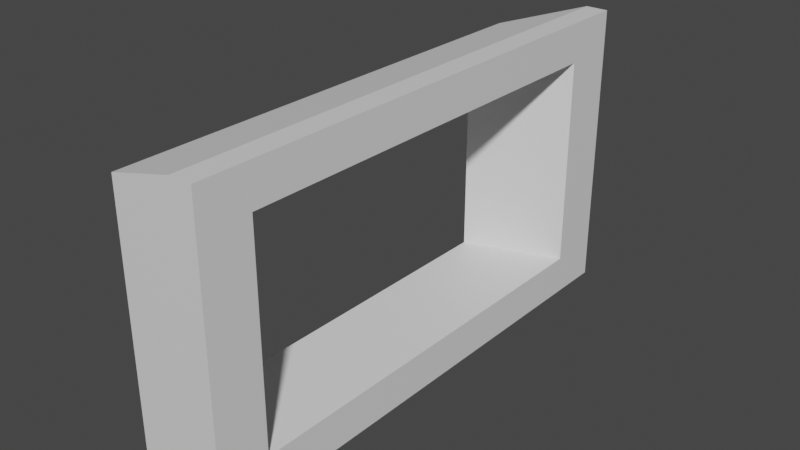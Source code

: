 # Source: doormodel.blend  (saved by Blender 3.5.10; exported with 4.5.12 LTS)
import bpy
from mathutils import Matrix  # noqa: F401  (used for matrix-valued properties, if any)

bpy.ops.wm.read_factory_settings(use_empty=True)
scene = bpy.context.scene
scene.name = 'Scene'

# ---- collections
col_collection = bpy.data.collections.new('Collection'); scene.collection.children.link(col_collection)

# ---- materials (node trees are filled in below, after node groups)
mat_material = bpy.data.materials.new('Material')
mat_material.alpha_threshold = 0.0
mat_material.use_transparent_shadow = False
mat_material.roughness = 0.5
mat_material.line_color = (0.0, 0.0, 0.0, 1.0)

# ---- material node trees
mat_material.use_nodes = True; mat_material.node_tree.nodes.clear()
_N = mat_material.node_tree.nodes; _L = mat_material.node_tree.links
n0 = _N.new('ShaderNodeOutputMaterial'); n0.name = 'Material Output'; n0.location = (300, 300)
n1 = _N.new('ShaderNodeBsdfPrincipled'); n1.name = 'Principled BSDF'; n1.location = (10, 300)
n1.distribution = 'GGX'
n1.subsurface_method = 'RANDOM_WALK_SKIN'
n1.inputs[3].default_value = 1.45
n1.inputs[27].default_value = (0.0, 0.0, 0.0, 1.0)
n1.inputs[28].default_value = 1.0
_L.new(n1.outputs[0], n0.inputs[0])
n0.is_active_output = True

# ---- world
world_world = bpy.data.worlds.new('World'); scene.world = world_world
world_world.use_nodes = True; world_world.node_tree.nodes.clear()
_N = world_world.node_tree.nodes; _L = world_world.node_tree.links
n0 = _N.new('ShaderNodeOutputWorld'); n0.name = 'World Output'; n0.location = (300, 300)
n1 = _N.new('ShaderNodeBackground'); n1.name = 'Background'; n1.location = (10, 300)
n1.inputs[0].default_value = (0.05088, 0.05088, 0.05088, 1.0)
_L.new(n1.outputs[0], n0.inputs[0])
n0.is_active_output = True
world_world.color = (0.05088, 0.05088, 0.05088)
world_world.use_sun_shadow = False
world_world.sun_shadow_jitter_overblur = 0.0

# ---- meshes
me_cube = bpy.data.meshes.new('Cube')
me_cube.from_pydata([(-0.3813, 1.812, 0.4919), (-0.3813, 0.005923, 0.4991), (-0.3772, 1.808, -0.5094), (-0.3772, 0.001936, -0.5023), (-0.04955, 2.035, 0.554), (-0.04955, 0.006659, 0.5621), (-0.04493, 2.031, -0.5706), (-0.04493, 0.00218, -0.5625), (-0.04724, 0.004419, -0.0002118), (-0.3813, 0.9091, 0.4955), (-0.04493, 1.016, -0.5666), (-0.3772, 0.9051, -0.5059), (-0.04955, 1.021, 0.558), (-0.3793, 1.81, -0.008768), (-0.04724, 2.033, -0.00829), (-0.3793, 0.00393, -0.001575), (-0.04555, 0.002786, -0.4104), (-0.1372, 0.006657, 0.5617), (-0.3813, 0.1815, 0.4984), (-0.04493, 1.82, -0.5698), (-0.3772, 0.1775, -0.503), (-0.04955, 0.2038, 0.5613), (-0.1326, 2.031, -0.571), (-0.3778, 1.809, -0.374), (-0.1326, 0.002179, -0.5629), (-0.04893, 2.035, 0.4019), (-0.1372, 2.035, 0.5536), (-0.3808, 0.005384, 0.3637), (-0.04893, 0.006053, 0.41), (-0.3813, 1.625, 0.4927), (-0.04493, 0.1993, -0.5633), (-0.3772, 1.621, -0.5087), (-0.04955, 1.825, 0.5548), (-0.3808, 1.812, 0.3565), (-0.04555, 2.031, -0.4185), (-0.3778, 0.002475, -0.3668), (-0.1372, 1.021, 0.5577), (-0.3778, 0.9056, -0.3704), (-0.3808, 0.9085, 0.3601), (-0.3793, 0.1795, -0.002274), (-0.3793, 1.623, -0.008022), (-0.1349, 0.004418, -0.000572), (-0.04893, 1.02, 0.4059), (-0.04555, 1.017, -0.4144), (-0.04724, 0.2016, -0.0009969), (-0.04724, 1.823, -0.007452), (-0.1326, 1.016, -0.5669), (-0.1349, 2.033, -0.008651), (-0.1366, 2.035, 0.4015), (-0.1326, 0.1993, -0.5637), (-0.04555, 1.821, -0.4176), (-0.04555, 0.1999, -0.4112), (-0.04893, 0.2032, 0.4092), (-0.1366, 0.006052, 0.4096), (-0.3808, 1.624, 0.3572), (-0.3808, 0.1809, 0.363), (-0.3778, 0.178, -0.3675), (-0.1372, 0.2038, 0.5609), (-0.1372, 1.825, 0.5545), (-0.3778, 1.621, -0.3733), (-0.1332, 0.002785, -0.4108), (-0.04893, 1.824, 0.4027), (-0.1326, 1.82, -0.5701), (-0.1332, 2.031, -0.4188)], [], [(63, 34, 6, 22), (62, 22, 6, 19), (61, 25, 4, 32), (60, 35, 3, 24), (59, 23, 2, 31), (58, 26, 0, 29), (57, 36, 9, 18), (56, 37, 11, 20), (40, 59, 50, 45), (54, 33, 13, 40), (53, 27, 15, 41), (52, 42, 12, 21), (54, 40, 45, 61), (50, 34, 14, 45), (49, 46, 10, 30), (48, 25, 14, 47), (33, 48, 47, 13), (0, 26, 48, 33), (26, 4, 25, 48), (24, 49, 30, 7), (3, 20, 49, 24), (20, 11, 46, 49), (38, 54, 61, 42), (10, 19, 50, 43), (19, 6, 34, 50), (16, 51, 44, 8), (7, 30, 51, 16), (30, 10, 43, 51), (28, 52, 21, 5), (8, 44, 52, 28), (55, 38, 42, 52), (28, 53, 41, 8), (5, 17, 53, 28), (17, 1, 27, 53), (39, 55, 52, 44), (9, 29, 54, 38), (29, 0, 33, 54), (27, 55, 39, 15), (1, 18, 55, 27), (18, 9, 38, 55), (35, 56, 20, 3), (15, 39, 56, 35), (56, 39, 44, 51), (17, 57, 18, 1), (5, 21, 57, 17), (21, 12, 36, 57), (36, 58, 29, 9), (12, 32, 58, 36), (32, 4, 26, 58), (37, 59, 31, 11), (37, 56, 51, 43), (40, 13, 23, 59), (16, 60, 24, 7), (8, 41, 60, 16), (41, 15, 35, 60), (42, 61, 32, 12), (59, 37, 43, 50), (45, 14, 25, 61), (46, 62, 19, 10), (11, 31, 62, 46), (31, 2, 22, 62), (23, 63, 22, 2), (13, 47, 63, 23), (47, 14, 34, 63)])
_uv = me_cube.uv_layers.new(name='UVMap')
_uv.uv.foreach_set('vector', [0.75, 0.6875, 0.875, 0.6875, 0.875, 0.75, 0.75, 0.75, 0.5625, 0.875, 0.625, 0.875, 0.625, 1.0, 0.5625, 1.0, 0.5625, 0.1875, 0.625, 0.1875, 0.625, 0.25, 0.5625, 0.25, 0.25, 0.6875, 0.375, 0.6875, 0.375, 0.75, 0.25, 0.75, 0.5625, 0.6875, 0.625, 0.6875, 0.625, 0.75, 0.5625, 0.75, 0.5625, 0.375, 0.625, 0.375, 0.625, 0.5, 0.5625, 0.5, 0.4375, 0.375, 0.5, 0.375, 0.5, 0.5, 0.4375, 0.5, 0.4375, 0.6875, 0.5, 0.6875, 0.5, 0.75, 0.4375, 0.75, 0.5625, 0.625, 0.5625, 0.6875, 0.5625, 0.0625, 0.5625, 0.125, 0.5625, 0.5625, 0.625, 0.5625, 0.625, 0.625, 0.5625, 0.625, 0.25, 0.5625, 0.375, 0.5625, 0.375, 0.625, 0.25, 0.625, 0.4375, 0.1875, 0.5, 0.1875, 0.5, 0.25, 0.4375, 0.25, 0.5625, 0.5625, 0.5625, 0.625, 0.5625, 0.125, 0.5625, 0.1875, 0.5625, 0.0625, 0.625, 0.0625, 0.625, 0.125, 0.5625, 0.125, 0.4375, 0.875, 0.5, 0.875, 0.5, 1.0, 0.4375, 1.0, 0.75, 0.5625, 0.875, 0.5625, 0.875, 0.625, 0.75, 0.625, 0.625, 0.5625, 0.75, 0.5625, 0.75, 0.625, 0.625, 0.625, 0.625, 0.5, 0.75, 0.5, 0.75, 0.5625, 0.625, 0.5625, 0.75, 0.5, 0.875, 0.5, 0.875, 0.5625, 0.75, 0.5625, 0.375, 0.875, 0.4375, 0.875, 0.4375, 1.0, 0.375, 1.0, 0.375, 0.75, 0.4375, 0.75, 0.4375, 0.875, 0.375, 0.875, 0.4375, 0.75, 0.5, 0.75, 0.5, 0.875, 0.4375, 0.875, 0.5, 0.5625, 0.5625, 0.5625, 0.5625, 0.1875, 0.5, 0.1875, 0.5, 0.0, 0.5625, 0.0, 0.5625, 0.0625, 0.5, 0.0625, 0.5625, 0.0, 0.625, 0.0, 0.625, 0.0625, 0.5625, 0.0625, 0.375, 0.0625, 0.4375, 0.0625, 0.4375, 0.125, 0.375, 0.125, 0.375, 0.0, 0.4375, 0.0, 0.4375, 0.0625, 0.375, 0.0625, 0.4375, 0.0, 0.5, 0.0, 0.5, 0.0625, 0.4375, 0.0625, 0.375, 0.1875, 0.4375, 0.1875, 0.4375, 0.25, 0.375, 0.25, 0.375, 0.125, 0.4375, 0.125, 0.4375, 0.1875, 0.375, 0.1875, 0.4375, 0.5625, 0.5, 0.5625, 0.5, 0.1875, 0.4375, 0.1875, 0.125, 0.5625, 0.25, 0.5625, 0.25, 0.625, 0.125, 0.625, 0.125, 0.5, 0.25, 0.5, 0.25, 0.5625, 0.125, 0.5625, 0.25, 0.5, 0.375, 0.5, 0.375, 0.5625, 0.25, 0.5625, 0.4375, 0.625, 0.4375, 0.5625, 0.4375, 0.1875, 0.4375, 0.125, 0.5, 0.5, 0.5625, 0.5, 0.5625, 0.5625, 0.5, 0.5625, 0.5625, 0.5, 0.625, 0.5, 0.625, 0.5625, 0.5625, 0.5625, 0.375, 0.5625, 0.4375, 0.5625, 0.4375, 0.625, 0.375, 0.625, 0.375, 0.5, 0.4375, 0.5, 0.4375, 0.5625, 0.375, 0.5625, 0.4375, 0.5, 0.5, 0.5, 0.5, 0.5625, 0.4375, 0.5625, 0.375, 0.6875, 0.4375, 0.6875, 0.4375, 0.75, 0.375, 0.75, 0.375, 0.625, 0.4375, 0.625, 0.4375, 0.6875, 0.375, 0.6875, 0.4375, 0.6875, 0.4375, 0.625, 0.4375, 0.125, 0.4375, 0.0625, 0.375, 0.375, 0.4375, 0.375, 0.4375, 0.5, 0.375, 0.5, 0.375, 0.25, 0.4375, 0.25, 0.4375, 0.375, 0.375, 0.375, 0.4375, 0.25, 0.5, 0.25, 0.5, 0.375, 0.4375, 0.375, 0.5, 0.375, 0.5625, 0.375, 0.5625, 0.5, 0.5, 0.5, 0.5, 0.25, 0.5625, 0.25, 0.5625, 0.375, 0.5, 0.375, 0.5625, 0.25, 0.625, 0.25, 0.625, 0.375, 0.5625, 0.375, 0.5, 0.6875, 0.5625, 0.6875, 0.5625, 0.75, 0.5, 0.75, 0.5, 0.6875, 0.4375, 0.6875, 0.4375, 0.0625, 0.5, 0.0625, 0.5625, 0.625, 0.625, 0.625, 0.625, 0.6875, 0.5625, 0.6875, 0.125, 0.6875, 0.25, 0.6875, 0.25, 0.75, 0.125, 0.75, 0.125, 0.625, 0.25, 0.625, 0.25, 0.6875, 0.125, 0.6875, 0.25, 0.625, 0.375, 0.625, 0.375, 0.6875, 0.25, 0.6875, 0.5, 0.1875, 0.5625, 0.1875, 0.5625, 0.25, 0.5, 0.25, 0.5625, 0.6875, 0.5, 0.6875, 0.5, 0.0625, 0.5625, 0.0625, 0.5625, 0.125, 0.625, 0.125, 0.625, 0.1875, 0.5625, 0.1875, 0.5, 0.875, 0.5625, 0.875, 0.5625, 1.0, 0.5, 1.0, 0.5, 0.75, 0.5625, 0.75, 0.5625, 0.875, 0.5, 0.875, 0.5625, 0.75, 0.625, 0.75, 0.625, 0.875, 0.5625, 0.875, 0.625, 0.6875, 0.75, 0.6875, 0.75, 0.75, 0.625, 0.75, 0.625, 0.625, 0.75, 0.625, 0.75, 0.6875, 0.625, 0.6875, 0.75, 0.625, 0.875, 0.625, 0.875, 0.6875, 0.75, 0.6875])
me_cube.materials.append(mat_material)
me_cube.use_mirror_vertex_groups = False
me_cube.update()

# ---- objects
ob_cube = bpy.data.objects.new('Cube', me_cube)

# ---- transforms, parenting, visibility, modifiers, constraints
ob_cube.location = (0.0, 0.0, 0.0)
ob_cube.lock_rotations_4d = False
ob_cube.empty_display_type = 'ARROWS'
ob_cube.lineart.crease_threshold = 0.0

# ---- collection membership
col_collection.objects.link(ob_cube)

# ---- scene / render settings (as saved in the file)
scene.frame_start = 1; scene.frame_end = 250; scene.frame_set(1)
scene.render.engine = 'BLENDER_EEVEE_NEXT'
scene.cycles.sampling_pattern = 'TABULATED_SOBOL'
scene.view_settings.view_transform = 'Filmic'
bpy.context.view_layer.update()

# ---- added for rendering (the .blend has no active camera and no usable light): camera, sun
cam_auto = bpy.data.cameras.new('AutoCamera')
cam_auto.lens = 50.0
cam_auto.sensor_width = 36.0
cam_auto.clip_end = 1000.0
ob_auto_camera = bpy.data.objects.new('AutoCamera', cam_auto)
scene.collection.objects.link(ob_auto_camera)
ob_auto_camera.location = (1.96286, -1.59261, 1.73636)
ob_auto_camera.rotation_euler = (1.09748, -7.21219e-08, 0.694738)
scene.camera = ob_auto_camera
light_auto_sun = bpy.data.lights.new('AutoSun', 'SUN')
light_auto_sun.energy = 3.0
light_auto_sun.angle = 0.0523599
ob_auto_sun = bpy.data.objects.new('AutoSun', light_auto_sun)
scene.collection.objects.link(ob_auto_sun)
ob_auto_sun.rotation_euler = (0.872665, 0.174533, 0.523599)
bpy.context.view_layer.update()
